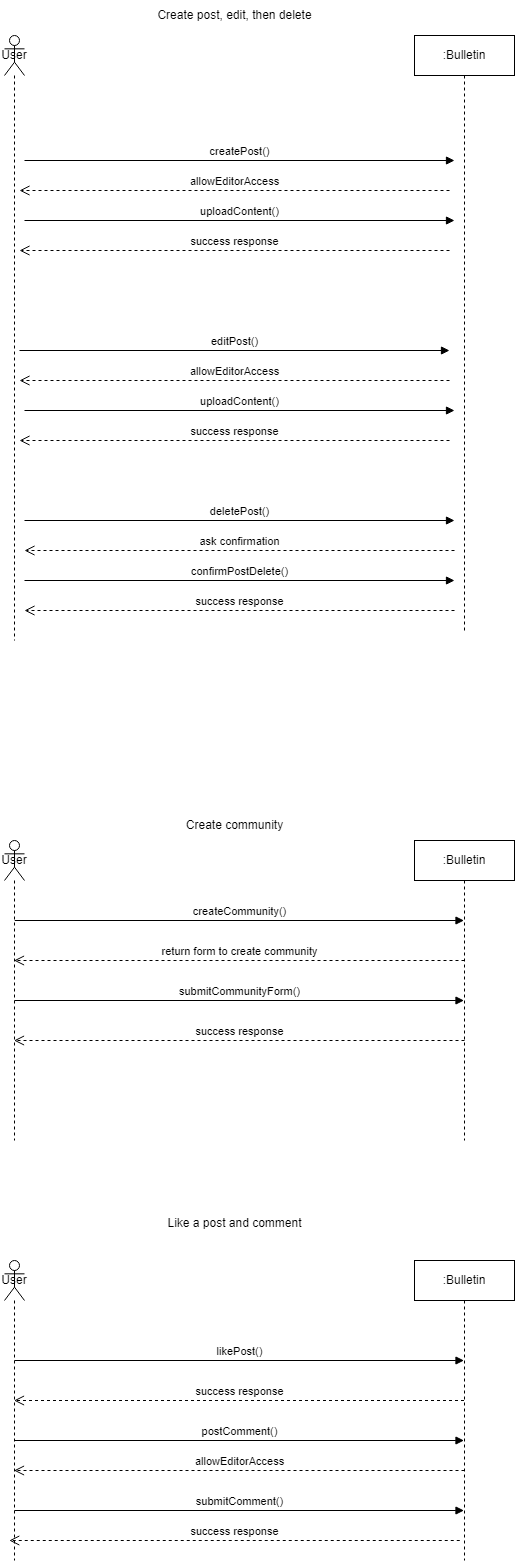

The diagram above was exported from draw.io. Its source (the exported page's mxGraphModel, read from the mxfile embedded in the PNG):
<mxGraphModel dx="1434" dy="772" grid="1" gridSize="10" guides="1" tooltips="1" connect="1" arrows="1" fold="1" page="1" pageScale="1" pageWidth="850" pageHeight="1100" math="0" shadow="0">
  <root>
    <mxCell id="0" />
    <mxCell id="1" parent="0" />
    <mxCell id="zHkMByEAVdY2l6HanBlv-6" value="createPost()" style="html=1;verticalAlign=bottom;endArrow=block;curved=0;rounded=0;" parent="1" edge="1">
      <mxGeometry width="80" relative="1" as="geometry">
        <mxPoint x="170" y="240" as="sourcePoint" />
        <mxPoint x="600" y="240" as="targetPoint" />
      </mxGeometry>
    </mxCell>
    <mxCell id="zHkMByEAVdY2l6HanBlv-7" value="allowEditorAccess" style="html=1;verticalAlign=bottom;endArrow=open;dashed=1;endSize=8;curved=0;rounded=0;" parent="1" edge="1">
      <mxGeometry relative="1" as="geometry">
        <mxPoint x="595" y="270" as="sourcePoint" />
        <mxPoint x="165" y="270" as="targetPoint" />
      </mxGeometry>
    </mxCell>
    <mxCell id="zHkMByEAVdY2l6HanBlv-8" value="Create post, edit, then delete" style="text;html=1;align=center;verticalAlign=middle;resizable=0;points=[];autosize=1;strokeColor=none;fillColor=none;" parent="1" vertex="1">
      <mxGeometry x="290" y="80" width="180" height="30" as="geometry" />
    </mxCell>
    <mxCell id="zHkMByEAVdY2l6HanBlv-9" value="uploadContent()" style="html=1;verticalAlign=bottom;endArrow=block;curved=0;rounded=0;" parent="1" edge="1">
      <mxGeometry width="80" relative="1" as="geometry">
        <mxPoint x="170" y="300" as="sourcePoint" />
        <mxPoint x="600" y="300" as="targetPoint" />
        <mxPoint as="offset" />
      </mxGeometry>
    </mxCell>
    <mxCell id="zHkMByEAVdY2l6HanBlv-10" value="success response" style="html=1;verticalAlign=bottom;endArrow=open;dashed=1;endSize=8;curved=0;rounded=0;" parent="1" edge="1">
      <mxGeometry relative="1" as="geometry">
        <mxPoint x="595" y="330" as="sourcePoint" />
        <mxPoint x="165" y="330" as="targetPoint" />
      </mxGeometry>
    </mxCell>
    <mxCell id="zHkMByEAVdY2l6HanBlv-11" value="editPost()" style="html=1;verticalAlign=bottom;endArrow=block;curved=0;rounded=0;" parent="1" edge="1">
      <mxGeometry width="80" relative="1" as="geometry">
        <mxPoint x="165" y="430" as="sourcePoint" />
        <mxPoint x="595" y="430" as="targetPoint" />
      </mxGeometry>
    </mxCell>
    <mxCell id="zHkMByEAVdY2l6HanBlv-12" value="allowEditorAccess" style="html=1;verticalAlign=bottom;endArrow=open;dashed=1;endSize=8;curved=0;rounded=0;" parent="1" edge="1">
      <mxGeometry relative="1" as="geometry">
        <mxPoint x="595" y="460" as="sourcePoint" />
        <mxPoint x="165" y="460" as="targetPoint" />
      </mxGeometry>
    </mxCell>
    <mxCell id="zHkMByEAVdY2l6HanBlv-13" value="uploadContent()" style="html=1;verticalAlign=bottom;endArrow=block;curved=0;rounded=0;" parent="1" edge="1">
      <mxGeometry width="80" relative="1" as="geometry">
        <mxPoint x="170" y="490" as="sourcePoint" />
        <mxPoint x="600" y="490" as="targetPoint" />
      </mxGeometry>
    </mxCell>
    <mxCell id="zHkMByEAVdY2l6HanBlv-14" value="success response" style="html=1;verticalAlign=bottom;endArrow=open;dashed=1;endSize=8;curved=0;rounded=0;" parent="1" edge="1">
      <mxGeometry relative="1" as="geometry">
        <mxPoint x="595" y="520" as="sourcePoint" />
        <mxPoint x="165" y="520" as="targetPoint" />
      </mxGeometry>
    </mxCell>
    <mxCell id="zHkMByEAVdY2l6HanBlv-15" value="deletePost()" style="html=1;verticalAlign=bottom;endArrow=block;curved=0;rounded=0;" parent="1" edge="1">
      <mxGeometry width="80" relative="1" as="geometry">
        <mxPoint x="170" y="600" as="sourcePoint" />
        <mxPoint x="600" y="600" as="targetPoint" />
      </mxGeometry>
    </mxCell>
    <mxCell id="zHkMByEAVdY2l6HanBlv-17" value="ask confirmation" style="html=1;verticalAlign=bottom;endArrow=open;dashed=1;endSize=8;curved=0;rounded=0;" parent="1" edge="1">
      <mxGeometry relative="1" as="geometry">
        <mxPoint x="600" y="630" as="sourcePoint" />
        <mxPoint x="170" y="630" as="targetPoint" />
      </mxGeometry>
    </mxCell>
    <mxCell id="zHkMByEAVdY2l6HanBlv-18" value="confirmPostDelete()" style="html=1;verticalAlign=bottom;endArrow=block;curved=0;rounded=0;" parent="1" edge="1">
      <mxGeometry width="80" relative="1" as="geometry">
        <mxPoint x="170" y="660" as="sourcePoint" />
        <mxPoint x="600" y="660" as="targetPoint" />
      </mxGeometry>
    </mxCell>
    <mxCell id="zHkMByEAVdY2l6HanBlv-19" value="success response" style="html=1;verticalAlign=bottom;endArrow=open;dashed=1;endSize=8;curved=0;rounded=0;" parent="1" edge="1">
      <mxGeometry relative="1" as="geometry">
        <mxPoint x="600" y="690" as="sourcePoint" />
        <mxPoint x="170" y="690" as="targetPoint" />
      </mxGeometry>
    </mxCell>
    <mxCell id="zHkMByEAVdY2l6HanBlv-20" value="Create community" style="text;html=1;align=center;verticalAlign=middle;resizable=0;points=[];autosize=1;strokeColor=none;fillColor=none;" parent="1" vertex="1">
      <mxGeometry x="320" y="890" width="120" height="30" as="geometry" />
    </mxCell>
    <mxCell id="vlWmV1o5nwXr9AoO_5x7-2" value="User" style="shape=umlLifeline;perimeter=lifelinePerimeter;whiteSpace=wrap;html=1;container=1;dropTarget=0;collapsible=0;recursiveResize=0;outlineConnect=0;portConstraint=eastwest;newEdgeStyle={&quot;curved&quot;:0,&quot;rounded&quot;:0};participant=umlActor;" parent="1" vertex="1">
      <mxGeometry x="150" y="920" width="20" height="300" as="geometry" />
    </mxCell>
    <mxCell id="vlWmV1o5nwXr9AoO_5x7-3" value="User" style="shape=umlLifeline;perimeter=lifelinePerimeter;whiteSpace=wrap;html=1;container=1;dropTarget=0;collapsible=0;recursiveResize=0;outlineConnect=0;portConstraint=eastwest;newEdgeStyle={&quot;curved&quot;:0,&quot;rounded&quot;:0};participant=umlActor;" parent="1" vertex="1">
      <mxGeometry x="150" y="115" width="20" height="605" as="geometry" />
    </mxCell>
    <mxCell id="vlWmV1o5nwXr9AoO_5x7-4" value=":Bulletin" style="shape=umlLifeline;perimeter=lifelinePerimeter;whiteSpace=wrap;html=1;container=1;dropTarget=0;collapsible=0;recursiveResize=0;outlineConnect=0;portConstraint=eastwest;newEdgeStyle={&quot;curved&quot;:0,&quot;rounded&quot;:0};" parent="1" vertex="1">
      <mxGeometry x="560" y="115" width="100" height="595" as="geometry" />
    </mxCell>
    <mxCell id="vlWmV1o5nwXr9AoO_5x7-5" value=":Bulletin" style="shape=umlLifeline;perimeter=lifelinePerimeter;whiteSpace=wrap;html=1;container=1;dropTarget=0;collapsible=0;recursiveResize=0;outlineConnect=0;portConstraint=eastwest;newEdgeStyle={&quot;curved&quot;:0,&quot;rounded&quot;:0};" parent="1" vertex="1">
      <mxGeometry x="560" y="920" width="100" height="300" as="geometry" />
    </mxCell>
    <mxCell id="vlWmV1o5nwXr9AoO_5x7-6" value="createCommunity()" style="html=1;verticalAlign=bottom;endArrow=block;curved=0;rounded=0;" parent="1" target="vlWmV1o5nwXr9AoO_5x7-5" edge="1">
      <mxGeometry width="80" relative="1" as="geometry">
        <mxPoint x="160.25" y="1000" as="sourcePoint" />
        <mxPoint x="599.75" y="1000" as="targetPoint" />
      </mxGeometry>
    </mxCell>
    <mxCell id="vlWmV1o5nwXr9AoO_5x7-7" value="return form to create community" style="html=1;verticalAlign=bottom;endArrow=open;dashed=1;endSize=8;curved=0;rounded=0;" parent="1" target="vlWmV1o5nwXr9AoO_5x7-2" edge="1">
      <mxGeometry relative="1" as="geometry">
        <mxPoint x="610" y="1040" as="sourcePoint" />
        <mxPoint x="530" y="1040" as="targetPoint" />
      </mxGeometry>
    </mxCell>
    <mxCell id="ZqfwfgFGLmr6CwdE0bKO-1" value="submitCommunityForm()" style="html=1;verticalAlign=bottom;endArrow=block;curved=0;rounded=0;" parent="1" target="vlWmV1o5nwXr9AoO_5x7-5" edge="1">
      <mxGeometry width="80" relative="1" as="geometry">
        <mxPoint x="160" y="1080" as="sourcePoint" />
        <mxPoint x="240" y="1080" as="targetPoint" />
      </mxGeometry>
    </mxCell>
    <mxCell id="ZqfwfgFGLmr6CwdE0bKO-2" value="success response" style="html=1;verticalAlign=bottom;endArrow=open;dashed=1;endSize=8;curved=0;rounded=0;" parent="1" target="vlWmV1o5nwXr9AoO_5x7-2" edge="1">
      <mxGeometry relative="1" as="geometry">
        <mxPoint x="610" y="1120" as="sourcePoint" />
        <mxPoint x="530" y="1120" as="targetPoint" />
      </mxGeometry>
    </mxCell>
    <mxCell id="ZqfwfgFGLmr6CwdE0bKO-3" value="Like a post and comment" style="text;html=1;align=center;verticalAlign=middle;resizable=0;points=[];autosize=1;strokeColor=none;fillColor=none;" parent="1" vertex="1">
      <mxGeometry x="300" y="1288" width="160" height="30" as="geometry" />
    </mxCell>
    <mxCell id="ZqfwfgFGLmr6CwdE0bKO-4" value="User" style="shape=umlLifeline;perimeter=lifelinePerimeter;whiteSpace=wrap;html=1;container=1;dropTarget=0;collapsible=0;recursiveResize=0;outlineConnect=0;portConstraint=eastwest;newEdgeStyle={&quot;curved&quot;:0,&quot;rounded&quot;:0};participant=umlActor;" parent="1" vertex="1">
      <mxGeometry x="150" y="1340" width="20" height="300" as="geometry" />
    </mxCell>
    <mxCell id="ZqfwfgFGLmr6CwdE0bKO-5" value=":Bulletin" style="shape=umlLifeline;perimeter=lifelinePerimeter;whiteSpace=wrap;html=1;container=1;dropTarget=0;collapsible=0;recursiveResize=0;outlineConnect=0;portConstraint=eastwest;newEdgeStyle={&quot;curved&quot;:0,&quot;rounded&quot;:0};" parent="1" vertex="1">
      <mxGeometry x="560" y="1340" width="100" height="300" as="geometry" />
    </mxCell>
    <mxCell id="ZqfwfgFGLmr6CwdE0bKO-6" value="likePost()" style="html=1;verticalAlign=bottom;endArrow=block;curved=0;rounded=0;" parent="1" target="ZqfwfgFGLmr6CwdE0bKO-5" edge="1">
      <mxGeometry width="80" relative="1" as="geometry">
        <mxPoint x="160" y="1440" as="sourcePoint" />
        <mxPoint x="240" y="1440" as="targetPoint" />
      </mxGeometry>
    </mxCell>
    <mxCell id="ZqfwfgFGLmr6CwdE0bKO-7" value="success response" style="html=1;verticalAlign=bottom;endArrow=open;dashed=1;endSize=8;curved=0;rounded=0;" parent="1" target="ZqfwfgFGLmr6CwdE0bKO-4" edge="1">
      <mxGeometry relative="1" as="geometry">
        <mxPoint x="609.5" y="1480" as="sourcePoint" />
        <mxPoint x="380" y="1480" as="targetPoint" />
      </mxGeometry>
    </mxCell>
    <mxCell id="ZqfwfgFGLmr6CwdE0bKO-8" value="postComment()" style="html=1;verticalAlign=bottom;endArrow=block;curved=0;rounded=0;" parent="1" target="ZqfwfgFGLmr6CwdE0bKO-5" edge="1">
      <mxGeometry width="80" relative="1" as="geometry">
        <mxPoint x="160" y="1520" as="sourcePoint" />
        <mxPoint x="240" y="1520" as="targetPoint" />
      </mxGeometry>
    </mxCell>
    <mxCell id="ZqfwfgFGLmr6CwdE0bKO-9" value="allowEditorAccess" style="html=1;verticalAlign=bottom;endArrow=open;dashed=1;endSize=8;curved=0;rounded=0;" parent="1" target="ZqfwfgFGLmr6CwdE0bKO-4" edge="1">
      <mxGeometry relative="1" as="geometry">
        <mxPoint x="610" y="1550" as="sourcePoint" />
        <mxPoint x="530" y="1550" as="targetPoint" />
      </mxGeometry>
    </mxCell>
    <mxCell id="ZqfwfgFGLmr6CwdE0bKO-10" value="submitComment()" style="html=1;verticalAlign=bottom;endArrow=block;curved=0;rounded=0;" parent="1" target="ZqfwfgFGLmr6CwdE0bKO-5" edge="1">
      <mxGeometry width="80" relative="1" as="geometry">
        <mxPoint x="160" y="1590" as="sourcePoint" />
        <mxPoint x="240" y="1590" as="targetPoint" />
      </mxGeometry>
    </mxCell>
    <mxCell id="ZqfwfgFGLmr6CwdE0bKO-11" value="success response" style="html=1;verticalAlign=bottom;endArrow=open;dashed=1;endSize=8;curved=0;rounded=0;" parent="1" edge="1">
      <mxGeometry relative="1" as="geometry">
        <mxPoint x="605.25" y="1620" as="sourcePoint" />
        <mxPoint x="154.75" y="1620" as="targetPoint" />
      </mxGeometry>
    </mxCell>
  </root>
</mxGraphModel>